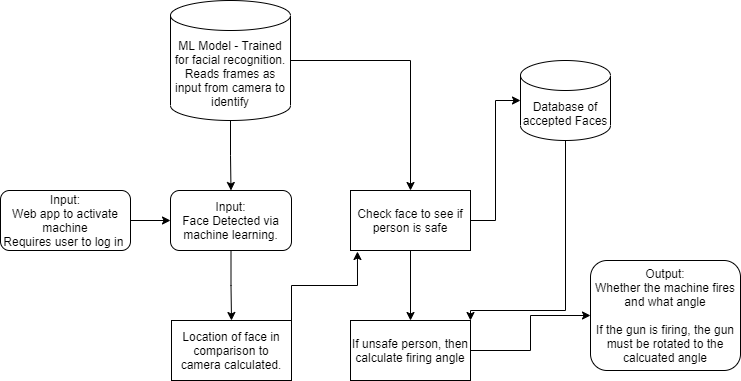

The diagram above was exported from draw.io. Its source (the exported page's mxGraphModel, read from the mxfile embedded in the PNG):
<mxGraphModel dx="1038" dy="547" grid="1" gridSize="10" guides="1" tooltips="1" connect="1" arrows="1" fold="1" page="1" pageScale="1" pageWidth="850" pageHeight="1100" math="0" shadow="0">
  <root>
    <mxCell id="0" />
    <mxCell id="1" parent="0" />
    <mxCell id="H553XTLEkJHtaoS9tzZX-5" style="edgeStyle=orthogonalEdgeStyle;rounded=0;orthogonalLoop=1;jettySize=auto;html=1;entryX=0;entryY=0.5;entryDx=0;entryDy=0;exitX=1;exitY=0.5;exitDx=0;exitDy=0;" parent="1" source="cxzUJbnLWptvyXexvkMZ-5" target="H553XTLEkJHtaoS9tzZX-4" edge="1">
      <mxGeometry relative="1" as="geometry">
        <mxPoint x="535" y="310" as="sourcePoint" />
      </mxGeometry>
    </mxCell>
    <mxCell id="_XYO15zefaZWwwRkwnVO-3" value="" style="edgeStyle=orthogonalEdgeStyle;rounded=0;orthogonalLoop=1;jettySize=auto;html=1;" parent="1" source="H553XTLEkJHtaoS9tzZX-3" target="_XYO15zefaZWwwRkwnVO-1" edge="1">
      <mxGeometry relative="1" as="geometry" />
    </mxCell>
    <mxCell id="H553XTLEkJHtaoS9tzZX-3" value="Input:&lt;br&gt;Face Detected via machine learning." style="rounded=1;whiteSpace=wrap;html=1;" parent="1" vertex="1">
      <mxGeometry x="220" y="210" width="121" height="60" as="geometry" />
    </mxCell>
    <mxCell id="H553XTLEkJHtaoS9tzZX-4" value="Output:&lt;br&gt;Whether the machine fires and what angle&lt;br&gt;&lt;br&gt;If the gun is firing, the gun must be rotated to the calcuated angle" style="rounded=1;whiteSpace=wrap;html=1;" parent="1" vertex="1">
      <mxGeometry x="640" y="280" width="150" height="110" as="geometry" />
    </mxCell>
    <mxCell id="_LGIyYenCYMGrISW6ynZ-1" style="edgeStyle=orthogonalEdgeStyle;rounded=0;orthogonalLoop=1;jettySize=auto;html=1;entryX=0;entryY=0.5;entryDx=0;entryDy=0;" parent="1" source="cxzUJbnLWptvyXexvkMZ-1" target="H553XTLEkJHtaoS9tzZX-3" edge="1">
      <mxGeometry relative="1" as="geometry" />
    </mxCell>
    <mxCell id="cxzUJbnLWptvyXexvkMZ-1" value="Input:&lt;br&gt;Web app to activate machine&lt;br&gt;Requires user to log in&amp;nbsp;" style="rounded=1;whiteSpace=wrap;html=1;" parent="1" vertex="1">
      <mxGeometry x="50" y="210" width="130" height="60" as="geometry" />
    </mxCell>
    <mxCell id="cxzUJbnLWptvyXexvkMZ-9" style="edgeStyle=orthogonalEdgeStyle;rounded=0;orthogonalLoop=1;jettySize=auto;html=1;entryX=0.5;entryY=0;entryDx=0;entryDy=0;" parent="1" source="cxzUJbnLWptvyXexvkMZ-4" target="cxzUJbnLWptvyXexvkMZ-5" edge="1">
      <mxGeometry relative="1" as="geometry" />
    </mxCell>
    <mxCell id="od_5bmsBK6A35-iahe0_-6" style="edgeStyle=orthogonalEdgeStyle;rounded=0;orthogonalLoop=1;jettySize=auto;html=1;entryX=0;entryY=0.5;entryDx=0;entryDy=0;entryPerimeter=0;" edge="1" parent="1" source="cxzUJbnLWptvyXexvkMZ-4" target="od_5bmsBK6A35-iahe0_-5">
      <mxGeometry relative="1" as="geometry" />
    </mxCell>
    <mxCell id="cxzUJbnLWptvyXexvkMZ-4" value="Check face to see if person is safe" style="rounded=0;whiteSpace=wrap;html=1;" parent="1" vertex="1">
      <mxGeometry x="400" y="210" width="120" height="60" as="geometry" />
    </mxCell>
    <mxCell id="cxzUJbnLWptvyXexvkMZ-5" value="If unsafe person, then calculate firing angle" style="rounded=0;whiteSpace=wrap;html=1;" parent="1" vertex="1">
      <mxGeometry x="400" y="340" width="120" height="60" as="geometry" />
    </mxCell>
    <mxCell id="_XYO15zefaZWwwRkwnVO-4" style="edgeStyle=orthogonalEdgeStyle;rounded=0;orthogonalLoop=1;jettySize=auto;html=1;exitX=1;exitY=0;exitDx=0;exitDy=0;entryX=0.058;entryY=1.017;entryDx=0;entryDy=0;entryPerimeter=0;" parent="1" source="_XYO15zefaZWwwRkwnVO-1" target="cxzUJbnLWptvyXexvkMZ-4" edge="1">
      <mxGeometry relative="1" as="geometry" />
    </mxCell>
    <mxCell id="_XYO15zefaZWwwRkwnVO-1" value="Location of face in comparison to camera calculated." style="rounded=0;whiteSpace=wrap;html=1;" parent="1" vertex="1">
      <mxGeometry x="221" y="340" width="120" height="60" as="geometry" />
    </mxCell>
    <mxCell id="od_5bmsBK6A35-iahe0_-1" style="edgeStyle=orthogonalEdgeStyle;rounded=0;orthogonalLoop=1;jettySize=auto;html=1;entryX=0.5;entryY=0;entryDx=0;entryDy=0;" edge="1" parent="1" source="vCa1LRn8-DMw_GZfaxDF-6" target="H553XTLEkJHtaoS9tzZX-3">
      <mxGeometry relative="1" as="geometry" />
    </mxCell>
    <mxCell id="od_5bmsBK6A35-iahe0_-2" style="edgeStyle=orthogonalEdgeStyle;rounded=0;orthogonalLoop=1;jettySize=auto;html=1;" edge="1" parent="1" source="vCa1LRn8-DMw_GZfaxDF-6" target="cxzUJbnLWptvyXexvkMZ-4">
      <mxGeometry relative="1" as="geometry" />
    </mxCell>
    <mxCell id="vCa1LRn8-DMw_GZfaxDF-6" value="ML Model - Trained for facial recognition. Reads frames as input from camera to identify" style="shape=cylinder3;whiteSpace=wrap;html=1;boundedLbl=1;backgroundOutline=1;size=15;" vertex="1" parent="1">
      <mxGeometry x="220" y="20" width="120" height="120" as="geometry" />
    </mxCell>
    <mxCell id="od_5bmsBK6A35-iahe0_-8" style="edgeStyle=orthogonalEdgeStyle;rounded=0;orthogonalLoop=1;jettySize=auto;html=1;entryX=1;entryY=0;entryDx=0;entryDy=0;" edge="1" parent="1" source="od_5bmsBK6A35-iahe0_-5" target="cxzUJbnLWptvyXexvkMZ-5">
      <mxGeometry relative="1" as="geometry">
        <mxPoint x="520" y="330" as="targetPoint" />
        <Array as="points">
          <mxPoint x="615" y="330" />
          <mxPoint x="520" y="330" />
        </Array>
      </mxGeometry>
    </mxCell>
    <mxCell id="od_5bmsBK6A35-iahe0_-5" value="Database of accepted Faces" style="shape=cylinder3;whiteSpace=wrap;html=1;boundedLbl=1;backgroundOutline=1;size=15;" vertex="1" parent="1">
      <mxGeometry x="570" y="80" width="90" height="80" as="geometry" />
    </mxCell>
  </root>
</mxGraphModel>